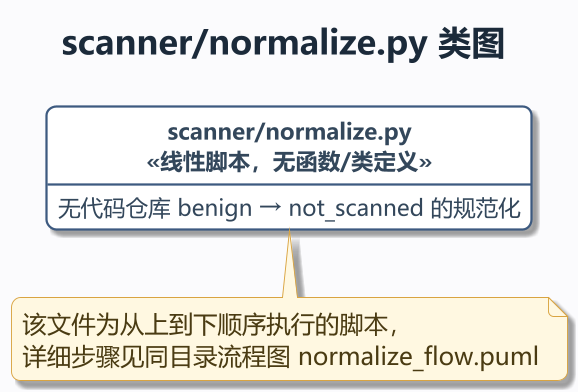

The diagram above was rendered by PlantUML. Its source (embedded in the PNG):
@startuml
!pragma layout smetana
' MPV-STYLE-BEGIN
skinparam defaultFontName "Microsoft YaHei"
skinparam monospacedFontName "Consolas"
skinparam backgroundColor #FBFBFD
skinparam shadowing true
skinparam roundCorner 10
skinparam linetype ortho
skinparam dpi 180
skinparam classAttributeIconSize 0
skinparam packageStyle rectangle
skinparam ArrowColor #5B6B7C
skinparam ArrowThickness 1.1
skinparam ArrowFontSize 11
skinparam ClassBackgroundColor #FFFFFF
skinparam ClassBorderColor #3D5A80
skinparam ClassBorderThickness 1.2
skinparam ClassFontColor #1B2A3A
skinparam ClassFontSize 14
skinparam ClassFontStyle bold
skinparam ClassAttributeFontColor #33475B
skinparam ClassAttributeFontSize 12
skinparam ClassStereotypeFontSize 12
skinparam PackageBackgroundColor #F4F7FB
skinparam PackageBorderColor #9FB3C8
skinparam PackageBorderThickness 1.2
skinparam PackageFontColor #293845
skinparam PackageFontSize 13
skinparam PackageFontStyle bold
skinparam NoteBackgroundColor #FFF8E1
skinparam NoteBorderColor #D9A441
skinparam NoteFontColor #4A3B12
skinparam TitleFontSize 18
skinparam TitleFontColor #1B2A3A
skinparam TitleFontStyle bold
skinparam TitleBorderThickness 0
skinparam HeaderFontSize 11
skinparam HeaderFontColor #7A8B99
skinparam FooterFontSize 10
skinparam FooterFontColor #9AA7B3
hide empty members
hide circle
' MPV-STYLE-END
title scanner/normalize.py 类图
class "scanner/normalize.py\n<<线性脚本，无函数/类定义>>" as S << (S,#CFD8DC) >> {
  无代码仓库 benign → not_scanned 的规范化
}
note bottom of S : 该文件为从上到下顺序执行的脚本，\n详细步骤见同目录流程图 normalize_flow.puml
@enduml